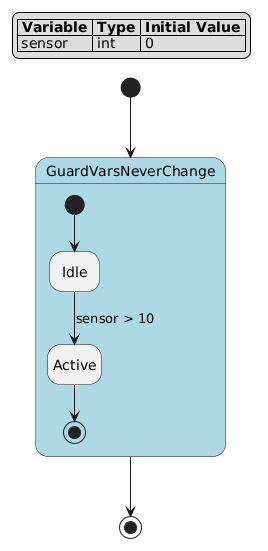

The diagram above was rendered by PlantUML. Its source (embedded in the PNG):
@startuml
hide empty description

skinparam state {
  BackgroundColor<<pseudo>> LightGray
  BackgroundColor<<composite>> LightBlue
  BorderColor<<pseudo>> Gray
  FontStyle<<pseudo>> italic
}

legend top left
|= Variable |= Type |= Initial Value |
| sensor | int | 0 |
endlegend

state "GuardVarsNeverChange" as guard_vars_never_change <<composite>> {
    state "Idle" as guard_vars_never_change__idle
    state "Active" as guard_vars_never_change__active
    [*] --> guard_vars_never_change__idle
    guard_vars_never_change__idle --> guard_vars_never_change__active : sensor > 10
    guard_vars_never_change__active --> [*]
}
[*] --> guard_vars_never_change
guard_vars_never_change --> [*]
@enduml